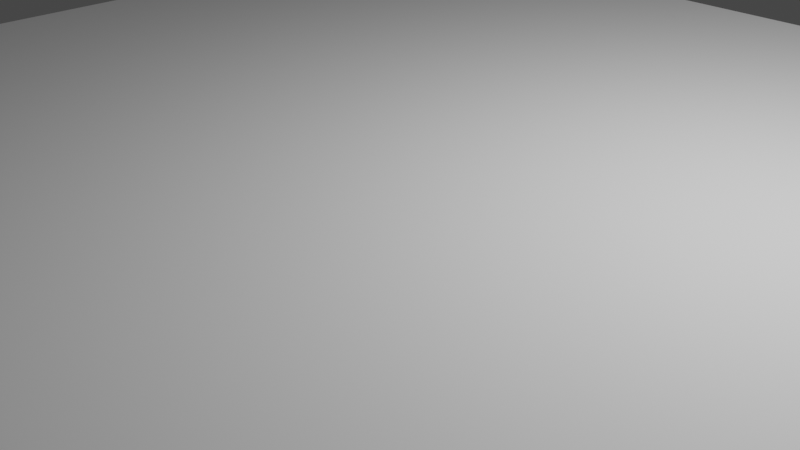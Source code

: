 # Source: 3r-keller.blend  (saved by Blender 3.6.13; exported with 4.5.12 LTS)
import bpy
from mathutils import Matrix  # noqa: F401  (used for matrix-valued properties, if any)

bpy.ops.wm.read_factory_settings(use_empty=True)
scene = bpy.context.scene
scene.name = 'Scene'

# ---- collections
col_collection = bpy.data.collections.new('Collection'); scene.collection.children.link(col_collection)

# ---- world
world_world = bpy.data.worlds.new('World'); scene.world = world_world
world_world.use_nodes = True; world_world.node_tree.nodes.clear()
_N = world_world.node_tree.nodes; _L = world_world.node_tree.links
n0 = _N.new('ShaderNodeOutputWorld'); n0.name = 'World Output'; n0.location = (300, 300)
n1 = _N.new('ShaderNodeBackground'); n1.name = 'Background'; n1.location = (10, 300)
n1.inputs[0].default_value = (0.05088, 0.05088, 0.05088, 1.0)
_L.new(n1.outputs[0], n0.inputs[0])
n0.is_active_output = True
world_world.color = (0.05088, 0.05088, 0.05088)
world_world.use_sun_shadow = False
world_world.sun_shadow_jitter_overblur = 0.0

# ---- cameras
cam_camera = bpy.data.cameras.new('Camera')
cam_camera.clip_end = 100.0
cam_camera.ortho_scale = 7.314

# ---- lights
light_light = bpy.data.lights.new('Light', 'POINT')
light_light.transmission_factor = 0.0
light_light.energy = 1000.0
light_light.shadow_soft_size = 0.1
light_light.shadow_maximum_resolution = 0.006
light_light.use_absolute_resolution = True

# ---- meshes
me_w_rfel = bpy.data.meshes.new('Würfel')
me_w_rfel.from_pydata([(-6.0, -6.0, -1.8), (-6.0, -6.0, 1.0), (-6.0, 6.0, -1.8), (-6.0, 6.0, 1.0), (6.0, -6.0, -1.8), (6.0, -6.0, 1.0), (6.0, 6.0, -1.8), (6.0, 6.0, 1.0), (-6.0, -6.0, 0.2), (-6.0, 6.0, 0.2), (6.0, 6.0, 0.2), (6.0, -6.0, 0.2), (-6.0, -6.0, 0.6), (-6.0, 6.0, 0.6), (6.0, 6.0, 0.6), (6.0, -6.0, 0.6), (-4.6, 6.0, -1.8), (-4.6, 6.0, 1.0), (-4.6, -6.0, -1.8), (-4.6, -6.0, 1.0), (-4.6, -6.0, 0.2), (-4.6, 6.0, 0.2), (-4.6, -6.0, 0.6), (-4.6, 6.0, 0.6), (-4.0, 6.0, 1.0), (-4.0, -6.0, -1.8), (-4.0, 6.0, 0.2), (-4.0, 6.0, 0.6), (-4.0, 6.0, -1.8), (-4.0, -6.0, 1.0), (-4.0, -6.0, 0.2), (-4.0, -6.0, 0.6), (-2.0, 6.0, 1.0), (-2.0, -6.0, -1.8), (-2.0, 6.0, 0.2), (-2.0, 6.0, 0.6), (-2.0, 6.0, -1.8), (-2.0, -6.0, 1.0), (-2.0, -6.0, 0.2), (-2.0, -6.0, 0.6), (-1.4, 6.0, 1.0), (-1.4, -6.0, -1.8), (-1.4, 6.0, 0.2), (-1.4, 6.0, 0.6), (-1.4, 6.0, -1.8), (-1.4, -6.0, 1.0), (-1.4, -6.0, 0.2), (-1.4, -6.0, 0.6), (4.6, 6.0, 1.0), (4.6, -6.0, -1.8), (4.6, 6.0, 0.2), (4.6, 6.0, 0.6), (4.6, 6.0, -1.8), (4.6, -6.0, 1.0), (4.6, -6.0, 0.2), (4.6, -6.0, 0.6), (4.0, 6.0, -1.8), (4.0, -6.0, 1.0), (4.0, -6.0, 0.2), (4.0, -6.0, 0.6), (4.0, 6.0, 1.0), (4.0, -6.0, -1.8), (4.0, 6.0, 0.2), (4.0, 6.0, 0.6), (2.0, 6.0, -1.8), (2.0, -6.0, 1.0), (2.0, -6.0, 0.2), (2.0, -6.0, 0.6), (2.0, 6.0, 1.0), (2.0, -6.0, -1.8), (2.0, 6.0, 0.2), (2.0, 6.0, 0.6), (-6.0, 6.0, -1.8), (-6.0, 6.0, 1.0), (6.0, 6.0, -1.8), (6.0, 6.0, 1.0), (6.0, 6.0, 0.2), (-6.0, 6.0, 0.2), (6.0, 6.0, 0.6), (-6.0, 6.0, 0.6), (-4.6, 6.0, 1.0), (-4.6, 6.0, -1.8), (-4.0, 6.0, 1.0), (-4.0, 6.0, -1.8), (-2.0, 6.0, 1.0), (-2.0, 6.0, -1.8), (-1.4, 6.0, 1.0), (-1.4, 6.0, -1.8), (4.6, 6.0, 1.0), (4.6, 6.0, -1.8), (4.0, 6.0, -1.8), (4.0, 6.0, 1.0), (2.0, 6.0, -1.8), (2.0, 6.0, 1.0), (1.4, 6.0, -1.8), (1.4, -6.0, 1.0), (1.4, -6.0, 0.2), (1.4, -6.0, 0.6), (1.4, 6.0, 1.0), (1.4, -6.0, -1.8), (1.4, 6.0, 0.2), (1.4, 6.0, 0.6), (1.4, 6.0, -1.8), (1.4, 6.0, 1.0), (-4.0, -5.94, 0.2), (-4.6, -5.94, 0.2), (-4.0, -5.94, 0.6), (-4.6, -5.94, 0.6), (-1.4, -5.94, 0.2), (-2.0, -5.94, 0.2), (-1.4, -5.94, 0.6), (-2.0, -5.94, 0.6), (4.6, -5.94, 0.6), (4.6, -5.94, 0.2), (4.0, -5.94, 0.2), (4.0, -5.94, 0.6), (2.0, -5.94, 0.6), (2.0, -5.94, 0.2), (1.4, -5.94, 0.2), (1.4, -5.94, 0.6), (-4.6, 5.94, 0.6), (-4.6, 5.94, 0.2), (-4.0, 5.94, 0.2), (-4.0, 5.94, 0.6), (-2.0, 5.94, 0.6), (-2.0, 5.94, 0.2), (-1.4, 5.94, 0.2), (-1.4, 5.94, 0.6), (4.0, 5.94, 0.2), (4.6, 5.94, 0.2), (4.0, 5.94, 0.6), (4.6, 5.94, 0.6), (1.4, 5.94, 0.2), (2.0, 5.94, 0.2), (1.4, 5.94, 0.6), (2.0, 5.94, 0.6)], [], [(79, 73, 3, 13), (51, 48, 7, 14), (78, 75, 5, 15), (22, 19, 1, 12), (89, 74, 4, 49), (80, 73, 1, 19), (18, 20, 8, 0), (74, 76, 11, 4), (52, 50, 10, 6), (72, 77, 9, 2), (20, 22, 12, 8), (76, 78, 15, 11), (50, 51, 14, 10), (77, 79, 13, 9), (9, 13, 23, 21), (66, 67, 116, 117), (2, 9, 21, 16), (25, 30, 20, 18), (82, 80, 19, 29), (72, 81, 18, 0), (31, 29, 19, 22), (13, 3, 17, 23), (39, 37, 29, 31), (84, 82, 29, 37), (33, 38, 30, 25), (38, 39, 31, 30), (100, 101, 134, 132), (16, 21, 26, 28), (81, 83, 25, 18), (23, 17, 24, 27), (20, 30, 104, 105), (41, 46, 38, 33), (86, 84, 37, 45), (47, 45, 37, 39), (26, 27, 35, 34), (28, 26, 34, 36), (83, 85, 33, 25), (27, 24, 32, 35), (97, 95, 45, 47), (103, 86, 45, 95), (99, 96, 46, 41), (96, 97, 47, 46), (21, 23, 120, 121), (36, 34, 42, 44), (85, 87, 41, 33), (35, 32, 40, 43), (11, 15, 55, 54), (4, 11, 54, 49), (75, 88, 53, 5), (15, 5, 53, 55), (63, 51, 131, 130), (56, 62, 50, 52), (90, 89, 49, 61), (63, 60, 48, 51), (71, 68, 60, 63), (92, 90, 61, 69), (64, 70, 62, 56), (70, 71, 63, 62), (67, 97, 119, 116), (49, 54, 58, 61), (88, 91, 57, 53), (55, 53, 57, 59), (71, 70, 133, 135), (94, 100, 70, 64), (102, 92, 69, 99), (101, 98, 68, 71), (58, 59, 67, 66), (61, 58, 66, 69), (91, 93, 65, 57), (59, 57, 65, 67), (60, 68, 93, 91), (94, 64, 92, 102), (48, 60, 91, 88), (64, 56, 90, 92), (56, 52, 89, 90), (7, 48, 88, 75), (36, 44, 87, 85), (98, 40, 86, 103), (28, 36, 85, 83), (40, 32, 84, 86), (16, 28, 83, 81), (32, 24, 82, 84), (2, 16, 81, 72), (24, 17, 80, 82), (8, 12, 79, 77), (10, 14, 78, 76), (0, 8, 77, 72), (6, 10, 76, 74), (17, 3, 73, 80), (52, 6, 74, 89), (14, 7, 75, 78), (12, 1, 73, 79), (68, 98, 103, 93), (44, 94, 102, 87), (43, 40, 98, 101), (87, 102, 99, 41), (44, 42, 100, 94), (42, 43, 101, 100), (59, 58, 114, 115), (69, 66, 96, 99), (93, 103, 95, 65), (67, 65, 95, 97), (104, 106, 107, 105), (108, 110, 111, 109), (113, 112, 115, 114), (117, 116, 119, 118), (30, 31, 106, 104), (54, 55, 112, 113), (31, 22, 107, 106), (46, 47, 110, 108), (58, 54, 113, 114), (38, 46, 108, 109), (22, 20, 105, 107), (55, 59, 115, 112), (97, 96, 118, 119), (47, 39, 111, 110), (96, 66, 117, 118), (39, 38, 109, 111), (121, 120, 123, 122), (125, 124, 127, 126), (128, 130, 131, 129), (132, 134, 135, 133), (43, 42, 126, 127), (51, 50, 129, 131), (62, 63, 130, 128), (26, 21, 121, 122), (23, 27, 123, 120), (42, 34, 125, 126), (27, 26, 122, 123), (70, 100, 132, 133), (35, 43, 127, 124), (101, 71, 135, 134), (50, 62, 128, 129), (34, 35, 124, 125)])
_uv = me_w_rfel.uv_layers.new(name='UV-Map')
_uv.uv.foreach_set('vector', [0.5625, 0.25, 0.625, 0.25, 0.625, 0.25, 0.5625, 0.25, 0.5625, 0.4671, 0.625, 0.4671, 0.625, 0.5, 0.5625, 0.5, 0.5625, 0.5, 0.625, 0.5, 0.625, 0.75, 0.5625, 0.75, 0.5625, 0.9836, 0.625, 0.9836, 0.625, 1.0, 0.5625, 1.0, 0.3421, 0.5, 0.375, 0.5, 0.375, 0.75, 0.3421, 0.75, 0.8586, 0.5, 0.875, 0.5, 0.875, 0.75, 0.8586, 0.75, 0.375, 0.9836, 0.5, 0.9836, 0.5, 1.0, 0.375, 1.0, 0.375, 0.5, 0.5, 0.5, 0.5, 0.75, 0.375, 0.75, 0.375, 0.4671, 0.5, 0.4671, 0.5, 0.5, 0.375, 0.5, 0.375, 0.25, 0.5, 0.25, 0.5, 0.25, 0.375, 0.25, 0.5, 0.9836, 0.5625, 0.9836, 0.5625, 1.0, 0.5, 1.0, 0.5, 0.5, 0.5625, 0.5, 0.5625, 0.75, 0.5, 0.75, 0.5, 0.4671, 0.5625, 0.4671, 0.5625, 0.5, 0.5, 0.5, 0.5, 0.25, 0.5625, 0.25, 0.5625, 0.25, 0.5, 0.25, 0.5, 0.25, 0.5625, 0.25, 0.5625, 0.2664, 0.5, 0.2664, 0.5, 0.8368, 0.5625, 0.8368, 0.5625, 0.8368, 0.5, 0.8368, 0.375, 0.25, 0.5, 0.25, 0.5, 0.2664, 0.375, 0.2664, 0.375, 0.965, 0.5, 0.965, 0.5, 0.9836, 0.375, 0.9836, 0.84, 0.5, 0.8586, 0.5, 0.8586, 0.75, 0.84, 0.75, 0.125, 0.5, 0.1414, 0.5, 0.1414, 0.75, 0.125, 0.75, 0.5625, 0.965, 0.625, 0.965, 0.625, 0.9836, 0.5625, 0.9836, 0.5625, 0.25, 0.625, 0.25, 0.625, 0.2664, 0.5625, 0.2664, 0.5625, 0.9336, 0.625, 0.9336, 0.625, 0.965, 0.5625, 0.965, 0.8086, 0.5, 0.84, 0.5, 0.84, 0.75, 0.8086, 0.75, 0.375, 0.9336, 0.5, 0.9336, 0.5, 0.965, 0.375, 0.965, 0.5, 0.9336, 0.5625, 0.9336, 0.5625, 0.965, 0.5, 0.965, 0.5, 0.4016, 0.5625, 0.4016, 0.5625, 0.4016, 0.5, 0.4016, 0.375, 0.2664, 0.5, 0.2664, 0.5, 0.285, 0.375, 0.285, 0.1414, 0.5, 0.16, 0.5, 0.16, 0.75, 0.1414, 0.75, 0.5625, 0.2664, 0.625, 0.2664, 0.625, 0.285, 0.5625, 0.285, 0.5, 0.9836, 0.5, 0.965, 0.5, 0.965, 0.5, 0.9836, 0.375, 0.9138, 0.5, 0.9138, 0.5, 0.9336, 0.375, 0.9336, 0.7888, 0.5, 0.8086, 0.5, 0.8086, 0.75, 0.7888, 0.75, 0.5625, 0.9138, 0.625, 0.9138, 0.625, 0.9336, 0.5625, 0.9336, 0.5, 0.285, 0.5625, 0.285, 0.5625, 0.3164, 0.5, 0.3164, 0.375, 0.285, 0.5, 0.285, 0.5, 0.3164, 0.375, 0.3164, 0.16, 0.5, 0.1914, 0.5, 0.1914, 0.75, 0.16, 0.75, 0.5625, 0.285, 0.625, 0.285, 0.625, 0.3164, 0.5625, 0.3164, 0.5625, 0.8484, 0.625, 0.8484, 0.625, 0.9138, 0.5625, 0.9138, 0.7234, 0.5, 0.7888, 0.5, 0.7888, 0.75, 0.7234, 0.75, 0.375, 0.8484, 0.5, 0.8484, 0.5, 0.9138, 0.375, 0.9138, 0.5, 0.8484, 0.5625, 0.8484, 0.5625, 0.9138, 0.5, 0.9138, 0.5, 0.2664, 0.5625, 0.2664, 0.5625, 0.2664, 0.5, 0.2664, 0.375, 0.3164, 0.5, 0.3164, 0.5, 0.3362, 0.375, 0.3362, 0.1914, 0.5, 0.2112, 0.5, 0.2112, 0.75, 0.1914, 0.75, 0.5625, 0.3164, 0.625, 0.3164, 0.625, 0.3362, 0.5625, 0.3362, 0.5, 0.75, 0.5625, 0.75, 0.5625, 0.7829, 0.5, 0.7829, 0.375, 0.75, 0.5, 0.75, 0.5, 0.7829, 0.375, 0.7829, 0.625, 0.5, 0.6579, 0.5, 0.6579, 0.75, 0.625, 0.75, 0.5625, 0.75, 0.625, 0.75, 0.625, 0.7829, 0.5625, 0.7829, 0.5625, 0.4435, 0.5625, 0.4671, 0.5625, 0.4671, 0.5625, 0.4435, 0.375, 0.4435, 0.5, 0.4435, 0.5, 0.4671, 0.375, 0.4671, 0.3185, 0.5, 0.3421, 0.5, 0.3421, 0.75, 0.3185, 0.75, 0.5625, 0.4435, 0.625, 0.4435, 0.625, 0.4671, 0.5625, 0.4671, 0.5625, 0.4132, 0.625, 0.4132, 0.625, 0.4435, 0.5625, 0.4435, 0.2882, 0.5, 0.3185, 0.5, 0.3185, 0.75, 0.2882, 0.75, 0.375, 0.4132, 0.5, 0.4132, 0.5, 0.4435, 0.375, 0.4435, 0.5, 0.4132, 0.5625, 0.4132, 0.5625, 0.4435, 0.5, 0.4435, 0.5625, 0.8368, 0.5625, 0.8484, 0.5625, 0.8484, 0.5625, 0.8368, 0.375, 0.7829, 0.5, 0.7829, 0.5, 0.8065, 0.375, 0.8065, 0.6579, 0.5, 0.6815, 0.5, 0.6815, 0.75, 0.6579, 0.75, 0.5625, 0.7829, 0.625, 0.7829, 0.625, 0.8065, 0.5625, 0.8065, 0.5625, 0.4132, 0.5, 0.4132, 0.5, 0.4132, 0.5625, 0.4132, 0.375, 0.4016, 0.5, 0.4016, 0.5, 0.4132, 0.375, 0.4132, 0.2766, 0.5, 0.2882, 0.5, 0.2882, 0.75, 0.2766, 0.75, 0.5625, 0.4016, 0.625, 0.4016, 0.625, 0.4132, 0.5625, 0.4132, 0.5, 0.8065, 0.5625, 0.8065, 0.5625, 0.8368, 0.5, 0.8368, 0.375, 0.8065, 0.5, 0.8065, 0.5, 0.8368, 0.375, 0.8368, 0.6815, 0.5, 0.7118, 0.5, 0.7118, 0.75, 0.6815, 0.75, 0.5625, 0.8065, 0.625, 0.8065, 0.625, 0.8368, 0.5625, 0.8368, 0.6815, 0.5, 0.7118, 0.5, 0.7118, 0.5, 0.6815, 0.5, 0.375, 0.4016, 0.375, 0.4132, 0.375, 0.4132, 0.375, 0.4016, 0.6579, 0.5, 0.6815, 0.5, 0.6815, 0.5, 0.6579, 0.5, 0.2882, 0.5, 0.3185, 0.5, 0.3185, 0.5, 0.2882, 0.5, 0.3185, 0.5, 0.3421, 0.5, 0.3421, 0.5, 0.3185, 0.5, 0.625, 0.5, 0.6579, 0.5, 0.6579, 0.5, 0.625, 0.5, 0.1914, 0.5, 0.2112, 0.5, 0.2112, 0.5, 0.1914, 0.5, 0.625, 0.4016, 0.625, 0.3362, 0.625, 0.3362, 0.625, 0.4016, 0.16, 0.5, 0.1914, 0.5, 0.1914, 0.5, 0.16, 0.5, 0.7888, 0.5, 0.8086, 0.5, 0.8086, 0.5, 0.7888, 0.5, 0.1414, 0.5, 0.16, 0.5, 0.16, 0.5, 0.1414, 0.5, 0.8086, 0.5, 0.84, 0.5, 0.84, 0.5, 0.8086, 0.5, 0.125, 0.5, 0.1414, 0.5, 0.1414, 0.5, 0.125, 0.5, 0.84, 0.5, 0.8586, 0.5, 0.8586, 0.5, 0.84, 0.5, 0.5, 0.0, 0.5625, 0.0, 0.5625, 0.25, 0.5, 0.25, 0.5, 0.5, 0.5625, 0.5, 0.5625, 0.5, 0.5, 0.5, 0.375, 0.0, 0.5, 0.0, 0.5, 0.25, 0.375, 0.25, 0.375, 0.5, 0.5, 0.5, 0.5, 0.5, 0.375, 0.5, 0.8586, 0.5, 0.875, 0.5, 0.875, 0.5, 0.8586, 0.5, 0.3421, 0.5, 0.375, 0.5, 0.375, 0.5, 0.3421, 0.5, 0.5625, 0.5, 0.625, 0.5, 0.625, 0.5, 0.5625, 0.5, 0.5625, 0.0, 0.625, 0.0, 0.625, 0.25, 0.5625, 0.25, 0.625, 0.4132, 0.625, 0.4016, 0.625, 0.4016, 0.625, 0.4132, 0.375, 0.3362, 0.375, 0.4016, 0.375, 0.4016, 0.375, 0.3362, 0.5625, 0.3362, 0.625, 0.3362, 0.625, 0.4016, 0.5625, 0.4016, 0.2112, 0.5, 0.2766, 0.5, 0.2766, 0.75, 0.2112, 0.75, 0.375, 0.3362, 0.5, 0.3362, 0.5, 0.4016, 0.375, 0.4016, 0.5, 0.3362, 0.5625, 0.3362, 0.5625, 0.4016, 0.5, 0.4016, 0.5625, 0.8065, 0.5, 0.8065, 0.5, 0.8065, 0.5625, 0.8065, 0.375, 0.8368, 0.5, 0.8368, 0.5, 0.8484, 0.375, 0.8484, 0.7118, 0.5, 0.7234, 0.5, 0.7234, 0.75, 0.7118, 0.75, 0.5625, 0.8368, 0.625, 0.8368, 0.625, 0.8484, 0.5625, 0.8484, 0.5, 0.965, 0.5625, 0.965, 0.5625, 0.9836, 0.5, 0.9836, 0.5, 0.9138, 0.5625, 0.9138, 0.5625, 0.9336, 0.5, 0.9336, 0.5, 0.7829, 0.5625, 0.7829, 0.5625, 0.8065, 0.5, 0.8065, 0.5, 0.8368, 0.5625, 0.8368, 0.5625, 0.8484, 0.5, 0.8484, 0.5, 0.965, 0.5625, 0.965, 0.5625, 0.965, 0.5, 0.965, 0.5, 0.7829, 0.5625, 0.7829, 0.5625, 0.7829, 0.5, 0.7829, 0.5625, 0.965, 0.5625, 0.9836, 0.5625, 0.9836, 0.5625, 0.965, 0.5, 0.9138, 0.5625, 0.9138, 0.5625, 0.9138, 0.5, 0.9138, 0.5, 0.8065, 0.5, 0.7829, 0.5, 0.7829, 0.5, 0.8065, 0.5, 0.9336, 0.5, 0.9138, 0.5, 0.9138, 0.5, 0.9336, 0.5625, 0.9836, 0.5, 0.9836, 0.5, 0.9836, 0.5625, 0.9836, 0.5625, 0.7829, 0.5625, 0.8065, 0.5625, 0.8065, 0.5625, 0.7829, 0.5625, 0.8484, 0.5, 0.8484, 0.5, 0.8484, 0.5625, 0.8484, 0.5625, 0.9138, 0.5625, 0.9336, 0.5625, 0.9336, 0.5625, 0.9138, 0.5, 0.8484, 0.5, 0.8368, 0.5, 0.8368, 0.5, 0.8484, 0.5625, 0.9336, 0.5, 0.9336, 0.5, 0.9336, 0.5625, 0.9336, 0.5, 0.2664, 0.5625, 0.2664, 0.5625, 0.285, 0.5, 0.285, 0.5, 0.3164, 0.5625, 0.3164, 0.5625, 0.3362, 0.5, 0.3362, 0.5, 0.4435, 0.5625, 0.4435, 0.5625, 0.4671, 0.5, 0.4671, 0.5, 0.4016, 0.5625, 0.4016, 0.5625, 0.4132, 0.5, 0.4132, 0.5625, 0.3362, 0.5, 0.3362, 0.5, 0.3362, 0.5625, 0.3362, 0.5625, 0.4671, 0.5, 0.4671, 0.5, 0.4671, 0.5625, 0.4671, 0.5, 0.4435, 0.5625, 0.4435, 0.5625, 0.4435, 0.5, 0.4435, 0.5, 0.285, 0.5, 0.2664, 0.5, 0.2664, 0.5, 0.285, 0.5625, 0.2664, 0.5625, 0.285, 0.5625, 0.285, 0.5625, 0.2664, 0.5, 0.3362, 0.5, 0.3164, 0.5, 0.3164, 0.5, 0.3362, 0.5625, 0.285, 0.5, 0.285, 0.5, 0.285, 0.5625, 0.285, 0.5, 0.4132, 0.5, 0.4016, 0.5, 0.4016, 0.5, 0.4132, 0.5625, 0.3164, 0.5625, 0.3362, 0.5625, 0.3362, 0.5625, 0.3164, 0.5625, 0.4016, 0.5625, 0.4132, 0.5625, 0.4132, 0.5625, 0.4016, 0.5, 0.4671, 0.5, 0.4435, 0.5, 0.4435, 0.5, 0.4671, 0.5, 0.3164, 0.5625, 0.3164, 0.5625, 0.3164, 0.5, 0.3164])
me_w_rfel.update()

# ---- objects
ob_light = bpy.data.objects.new('Light', light_light)
ob_camera = bpy.data.objects.new('Camera', cam_camera)
ob_3r_keller = bpy.data.objects.new('3r-keller', me_w_rfel)

# ---- transforms, parenting, visibility, modifiers, constraints
ob_light.location = (4.076, 1.005, 5.904)
ob_light.rotation_euler = (0.6503, 0.05522, 1.866)
ob_light.lock_rotations_4d = False
ob_light.empty_display_type = 'ARROWS'
ob_light.color = (0.0, 0.0, 0.0, 0.0)
ob_light.lineart.crease_threshold = 0.0
ob_camera.location = (7.359, -6.926, 4.958)
ob_camera.rotation_euler = (1.109, 0.0, 0.8149)
ob_camera.lock_rotations_4d = False
ob_camera.empty_display_type = 'ARROWS'
ob_camera.color = (0.0, 0.0, 0.0, 0.0)
ob_camera.display_type = 'WIRE'
ob_camera.lineart.crease_threshold = 0.0
ob_3r_keller.location = (0.0, 0.0, 0.0)

# ---- collection membership
col_collection.objects.link(ob_light)
col_collection.objects.link(ob_camera)
col_collection.objects.link(ob_3r_keller)

# ---- scene / render settings (as saved in the file)
scene.camera = ob_camera
scene.frame_start = 1; scene.frame_end = 250; scene.frame_set(1)
scene.render.engine = 'BLENDER_EEVEE_NEXT'
scene.cycles.sampling_pattern = 'TABULATED_SOBOL'
scene.view_settings.view_transform = 'Filmic'
bpy.context.view_layer.update()
